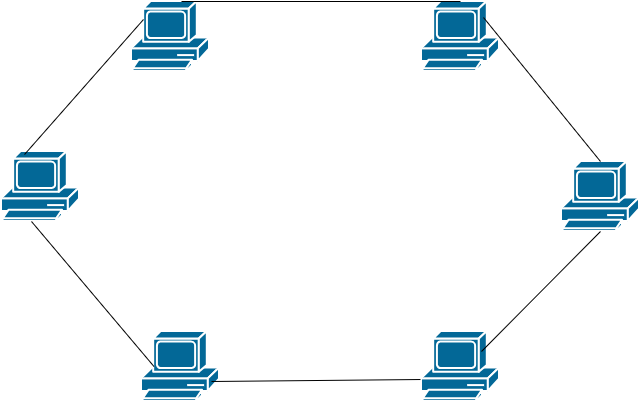

The diagram above was exported from draw.io. Its source (the exported page's mxGraphModel, read from the mxfile embedded in the PNG):
<mxGraphModel dx="915" dy="1565" grid="1" gridSize="10" guides="1" tooltips="1" connect="1" arrows="1" fold="1" page="1" pageScale="1" pageWidth="850" pageHeight="1100" math="0" shadow="0">
  <root>
    <mxCell id="0" />
    <mxCell id="1" parent="0" />
    <mxCell id="wsb1Ve8rlPrOmnDixlRe-1" parent="1" style="sketch=0;html=1;pointerEvents=1;dashed=0;fillColor=#036897;strokeColor=#ffffff;strokeWidth=2;verticalLabelPosition=bottom;verticalAlign=top;align=center;outlineConnect=0;shape=mxgraph.cisco.computers_and_peripherals.pc;labelPerimeter=1;" value="" vertex="1">
      <mxGeometry height="70" width="78" x="170" y="150" as="geometry" />
    </mxCell>
    <mxCell id="wsb1Ve8rlPrOmnDixlRe-2" parent="1" style="sketch=0;html=1;pointerEvents=1;dashed=0;fillColor=#036897;strokeColor=#ffffff;strokeWidth=2;verticalLabelPosition=bottom;verticalAlign=top;align=center;outlineConnect=0;shape=mxgraph.cisco.computers_and_peripherals.pc;labelPerimeter=1;" value="" vertex="1">
      <mxGeometry height="70" width="78" x="310" y="330" as="geometry" />
    </mxCell>
    <mxCell id="wsb1Ve8rlPrOmnDixlRe-3" parent="1" style="sketch=0;html=1;pointerEvents=1;dashed=0;fillColor=#036897;strokeColor=#ffffff;strokeWidth=2;verticalLabelPosition=bottom;verticalAlign=top;align=center;outlineConnect=0;shape=mxgraph.cisco.computers_and_peripherals.pc;labelPerimeter=1;" value="" vertex="1">
      <mxGeometry height="70" width="78" x="590" y="330" as="geometry" />
    </mxCell>
    <mxCell id="wsb1Ve8rlPrOmnDixlRe-4" parent="1" style="sketch=0;html=1;pointerEvents=1;dashed=0;fillColor=#036897;strokeColor=#ffffff;strokeWidth=2;verticalLabelPosition=bottom;verticalAlign=top;align=center;outlineConnect=0;shape=mxgraph.cisco.computers_and_peripherals.pc;labelPerimeter=1;" value="" vertex="1">
      <mxGeometry height="70" width="78" x="730" y="160" as="geometry" />
    </mxCell>
    <mxCell id="wsb1Ve8rlPrOmnDixlRe-5" parent="1" style="sketch=0;html=1;pointerEvents=1;dashed=0;fillColor=#036897;strokeColor=#ffffff;strokeWidth=2;verticalLabelPosition=bottom;verticalAlign=top;align=center;outlineConnect=0;shape=mxgraph.cisco.computers_and_peripherals.pc;labelPerimeter=1;" value="" vertex="1">
      <mxGeometry height="70" width="78" x="590" as="geometry" />
    </mxCell>
    <mxCell id="wsb1Ve8rlPrOmnDixlRe-6" parent="1" style="sketch=0;html=1;pointerEvents=1;dashed=0;fillColor=#036897;strokeColor=#ffffff;strokeWidth=2;verticalLabelPosition=bottom;verticalAlign=top;align=center;outlineConnect=0;shape=mxgraph.cisco.computers_and_peripherals.pc;labelPerimeter=1;" value="" vertex="1">
      <mxGeometry height="70" width="78" x="300" as="geometry" />
    </mxCell>
    <mxCell id="wsb1Ve8rlPrOmnDixlRe-9" edge="1" parent="1" style="endArrow=none;html=1;rounded=0;defaultLabelBackgroundColor=page;" target="wsb1Ve8rlPrOmnDixlRe-6" value="">
      <mxGeometry height="50" relative="1" width="50" as="geometry">
        <mxPoint x="320" y="70" as="sourcePoint" />
        <mxPoint x="370" y="20" as="targetPoint" />
      </mxGeometry>
    </mxCell>
    <mxCell id="aTIfYaL69TMqqXuvAfqo-5" edge="1" parent="1" source="wsb1Ve8rlPrOmnDixlRe-1" style="endArrow=none;html=1;rounded=0;defaultLabelBackgroundColor=page;exitX=0.295;exitY=0.043;exitDx=0;exitDy=0;exitPerimeter=0;entryX=0.154;entryY=0.257;entryDx=0;entryDy=0;entryPerimeter=0;" target="wsb1Ve8rlPrOmnDixlRe-6" value="">
      <mxGeometry height="50" relative="1" width="50" as="geometry">
        <mxPoint x="210" y="180" as="sourcePoint" />
        <mxPoint x="260" y="130" as="targetPoint" />
      </mxGeometry>
    </mxCell>
    <mxCell id="aTIfYaL69TMqqXuvAfqo-6" edge="1" parent="1" source="wsb1Ve8rlPrOmnDixlRe-2" style="endArrow=none;html=1;rounded=0;defaultLabelBackgroundColor=page;exitX=0.16;exitY=0.5;exitDx=0;exitDy=0;exitPerimeter=0;" value="">
      <mxGeometry height="50" relative="1" width="50" as="geometry">
        <mxPoint x="150" y="270" as="sourcePoint" />
        <mxPoint x="200" y="220" as="targetPoint" />
      </mxGeometry>
    </mxCell>
    <mxCell id="aTIfYaL69TMqqXuvAfqo-7" edge="1" parent="1" style="endArrow=none;html=1;rounded=0;defaultLabelBackgroundColor=page;entryX=-0.013;entryY=0.686;entryDx=0;entryDy=0;entryPerimeter=0;" target="wsb1Ve8rlPrOmnDixlRe-3" value="">
      <mxGeometry height="50" relative="1" width="50" as="geometry">
        <mxPoint x="380" y="380" as="sourcePoint" />
        <mxPoint x="436.75675675675666" y="371.48648648648646" as="targetPoint" />
      </mxGeometry>
    </mxCell>
    <mxCell id="aTIfYaL69TMqqXuvAfqo-9" edge="1" parent="1" style="endArrow=none;html=1;rounded=0;defaultLabelBackgroundColor=page;entryX=0.5;entryY=1;entryDx=0;entryDy=0;entryPerimeter=0;" target="wsb1Ve8rlPrOmnDixlRe-4" value="">
      <mxGeometry height="50" relative="1" width="50" as="geometry">
        <mxPoint x="650" y="350" as="sourcePoint" />
        <mxPoint x="700" y="300" as="targetPoint" />
      </mxGeometry>
    </mxCell>
    <mxCell id="aTIfYaL69TMqqXuvAfqo-10" edge="1" parent="1" style="endArrow=none;html=1;rounded=0;defaultLabelBackgroundColor=page;entryX=0.5;entryY=0;entryDx=0;entryDy=0;entryPerimeter=0;" target="wsb1Ve8rlPrOmnDixlRe-5" value="">
      <mxGeometry height="50" relative="1" width="50" as="geometry">
        <mxPoint x="350" as="sourcePoint" />
        <mxPoint x="400" y="-50" as="targetPoint" />
      </mxGeometry>
    </mxCell>
    <mxCell id="aTIfYaL69TMqqXuvAfqo-11" edge="1" parent="1" source="wsb1Ve8rlPrOmnDixlRe-4" style="endArrow=none;html=1;rounded=0;defaultLabelBackgroundColor=page;exitX=0.5;exitY=0;exitDx=0;exitDy=0;exitPerimeter=0;entryX=0.795;entryY=0.229;entryDx=0;entryDy=0;entryPerimeter=0;" target="wsb1Ve8rlPrOmnDixlRe-5" value="">
      <mxGeometry height="50" relative="1" width="50" as="geometry">
        <mxPoint x="629" y="120" as="sourcePoint" />
        <mxPoint x="629" y="140.71067811865476" as="targetPoint" />
      </mxGeometry>
    </mxCell>
  </root>
</mxGraphModel>